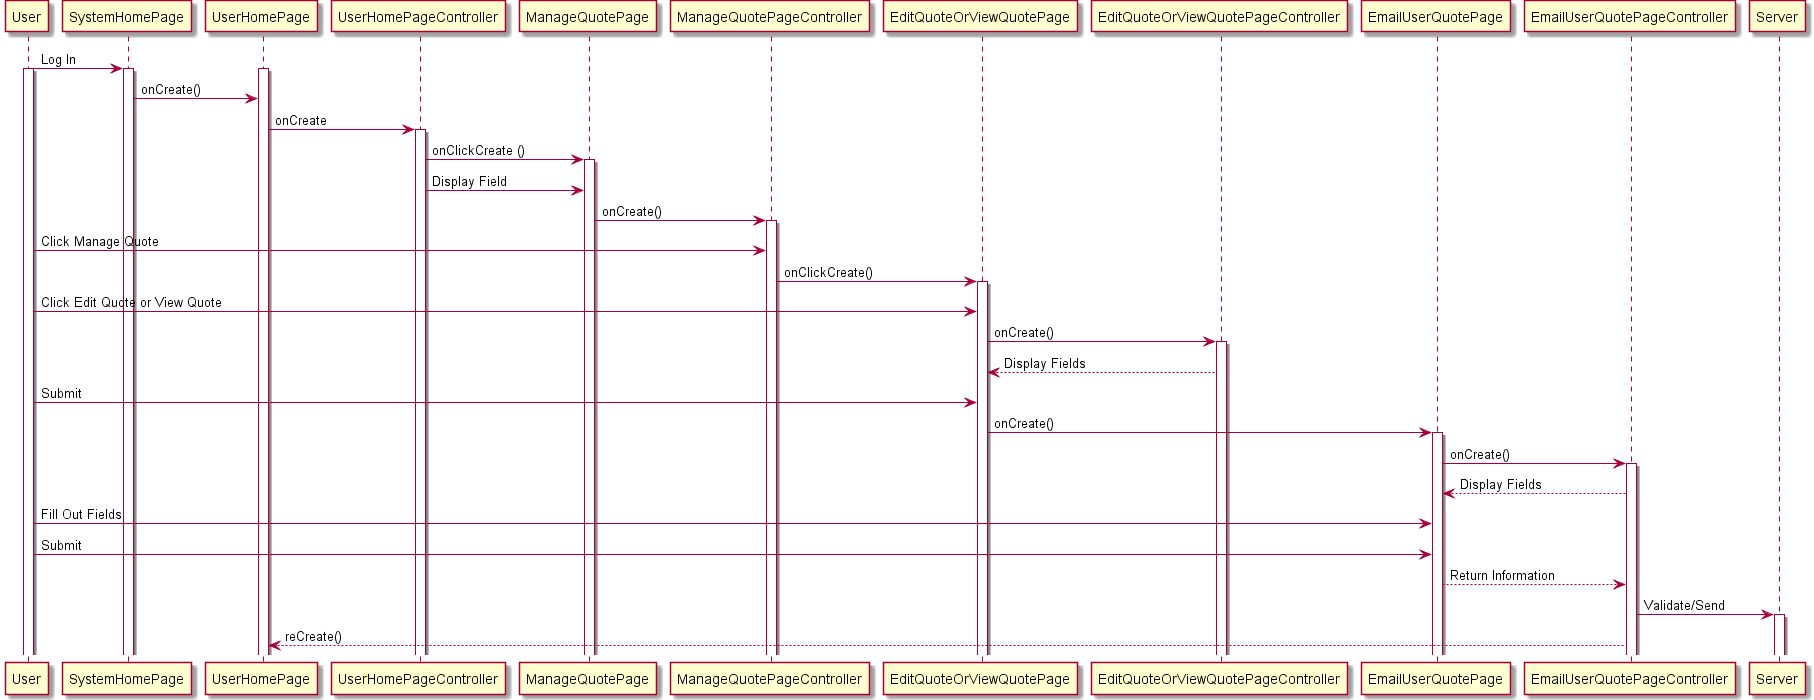

The diagram above was rendered by PlantUML. Its source (embedded in the PNG):
@startuml
User -> SystemHomePage : Log In
activate User
activate SystemHomePage
activate UserHomePage
SystemHomePage -> UserHomePage  : onCreate()
UserHomePage -> UserHomePageController: onCreate
activate UserHomePageController
UserHomePageController -> ManageQuotePage : onClickCreate ()
activate ManageQuotePage
UserHomePageController -> ManageQuotePage : Display Field
ManageQuotePage -> ManageQuotePageController : onCreate()
activate ManageQuotePageController
User -> ManageQuotePageController : Click Manage Quote
ManageQuotePageController -> EditQuoteOrViewQuotePage : onClickCreate()
activate EditQuoteOrViewQuotePage
User -> EditQuoteOrViewQuotePage: Click Edit Quote or View Quote
EditQuoteOrViewQuotePage -> EditQuoteOrViewQuotePageController  : onCreate()
activate EditQuoteOrViewQuotePageController
EditQuoteOrViewQuotePageController --> EditQuoteOrViewQuotePage : Display Fields
User -> EditQuoteOrViewQuotePage : Submit
EditQuoteOrViewQuotePage -> EmailUserQuotePage : onCreate()
activate EmailUserQuotePage
EmailUserQuotePage -> EmailUserQuotePageController : onCreate()
activate EmailUserQuotePageController
EmailUserQuotePageController --> EmailUserQuotePage : Display Fields
User -> EmailUserQuotePage : Fill Out Fields
User -> EmailUserQuotePage : Submit
EmailUserQuotePage --> EmailUserQuotePageController : Return Information
EmailUserQuotePageController -> Server : Validate/Send
activate Server
EmailUserQuotePageController  --> UserHomePage : reCreate()

@enduml